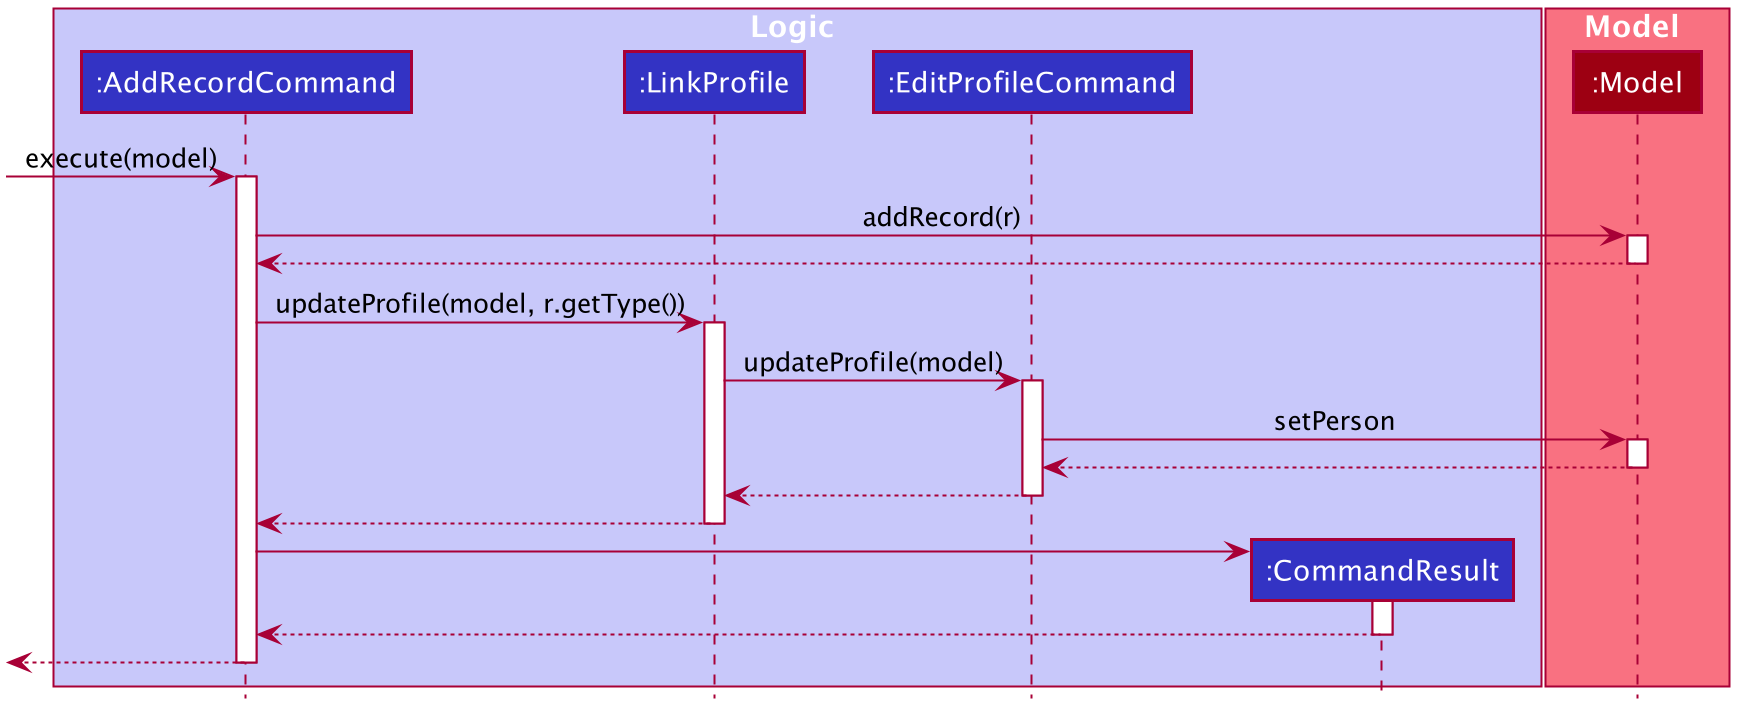

The diagram above was rendered by PlantUML. Its source (embedded in the PNG):
@startuml








skinparam BackgroundColor #FFFFFFF

skinparam Shadowing false

skinparam Class {
    FontColor #FFFFFF
    BorderThickness 1
    BorderColor #FFFFFF
    StereotypeFontColor #FFFFFF
    FontName Arial
}

skinparam Actor {
    BorderColor #000000
    Color #000000
    FontName Arial
}

skinparam Sequence {
    MessageAlign center
    BoxFontSize 15
    BoxPadding 0
    BoxFontColor #FFFFFF
    FontName Arial
}

skinparam Participant {
    FontColor #FFFFFFF
    Padding 20
}

skinparam MinClassWidth 50
skinparam ParticipantPadding 10
skinparam Shadowing false
skinparam DefaultTextAlignment center
skinparam packageStyle Rectangle

hide footbox
hide members
hide circle

box Logic #C8C8FA
participant ":AddRecordCommand" as AddRecordCommand #3333C4
participant ":LinkProfile" as LinkProfile #3333C4
participant ":EditProfileCommand" as EditProfileCommand #3333C4
participant ":CommandResult" as CommandResult #3333C4
end box

box Model #F97181
participant ":Model" as Model #9D0012
end box

[-> AddRecordCommand : execute(model)
activate AddRecordCommand

AddRecordCommand -> Model : addRecord(r)
activate Model

Model --> AddRecordCommand
deactivate Model

AddRecordCommand -> LinkProfile : updateProfile(model, r.getType())
activate LinkProfile

LinkProfile -> EditProfileCommand : updateProfile(model)
activate EditProfileCommand

EditProfileCommand -> Model : setPerson
activate Model

Model --> EditProfileCommand
deactivate Model

EditProfileCommand --> LinkProfile
deactivate EditProfileCommand

LinkProfile --> AddRecordCommand
deactivate LinkProfile

create CommandResult
AddRecordCommand -> CommandResult
activate CommandResult

CommandResult --> AddRecordCommand
deactivate CommandResult

[<--AddRecordCommand
deactivate AddRecordCommand
@enduml